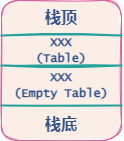

The diagram above was exported from draw.io. Its source (the exported page's mxGraphModel, read from the mxfile embedded in the PNG):
<mxGraphModel dx="1580" dy="961" grid="1" gridSize="10" guides="1" tooltips="1" connect="1" arrows="1" fold="1" page="1" pageScale="1.5" pageWidth="1169" pageHeight="826" background="#FFFFFF" math="0" shadow="0">
  <root>
    <mxCell id="0" />
    <mxCell id="1" parent="0" />
    <mxCell id="2" value="" style="rounded=1;whiteSpace=wrap;html=1;sketch=1;fontColor=#325288;strokeColor=#D96098;fillStyle=solid;fillColor=#FAEEE7;" vertex="1" parent="1">
      <mxGeometry x="1800" y="1200" width="120" height="140" as="geometry" />
    </mxCell>
    <mxCell id="3" value="" style="endArrow=none;html=1;rounded=0;sketch=1;strokeWidth=2;sourcePerimeterSpacing=6;targetPerimeterSpacing=6;entryX=0;entryY=0.25;entryDx=0;entryDy=0;exitX=1;exitY=0.25;exitDx=0;exitDy=0;fontColor=#325288;strokeColor=#24A19C;" edge="1" source="2" target="2" parent="1">
      <mxGeometry width="50" height="50" relative="1" as="geometry">
        <mxPoint x="1840" y="1330" as="sourcePoint" />
        <mxPoint x="1890" y="1280" as="targetPoint" />
      </mxGeometry>
    </mxCell>
    <mxCell id="4" value="" style="endArrow=none;html=1;rounded=0;sketch=1;strokeWidth=2;sourcePerimeterSpacing=6;targetPerimeterSpacing=6;entryX=0;entryY=0.5;entryDx=0;entryDy=0;exitX=1;exitY=0.5;exitDx=0;exitDy=0;fontColor=#325288;strokeColor=#24A19C;" edge="1" parent="1">
      <mxGeometry width="50" height="50" relative="1" as="geometry">
        <mxPoint x="1920" y="1265" as="sourcePoint" />
        <mxPoint x="1800" y="1265" as="targetPoint" />
      </mxGeometry>
    </mxCell>
    <mxCell id="5" value="" style="endArrow=none;html=1;rounded=0;sketch=1;strokeWidth=2;sourcePerimeterSpacing=6;targetPerimeterSpacing=6;entryX=0;entryY=0.75;entryDx=0;entryDy=0;exitX=1;exitY=0.75;exitDx=0;exitDy=0;fontColor=#325288;strokeColor=#24A19C;" edge="1" source="2" target="2" parent="1">
      <mxGeometry width="50" height="50" relative="1" as="geometry">
        <mxPoint x="1930" y="1230" as="sourcePoint" />
        <mxPoint x="1810" y="1230" as="targetPoint" />
      </mxGeometry>
    </mxCell>
    <mxCell id="6" value="&lt;font face=&quot;Lucida Console&quot; style=&quot;font-size: 16px&quot;&gt;&lt;b&gt;栈顶&lt;/b&gt;&lt;/font&gt;" style="text;html=1;strokeColor=none;fillColor=none;align=center;verticalAlign=middle;whiteSpace=wrap;rounded=0;sketch=1;fontColor=#325288;" vertex="1" parent="1">
      <mxGeometry x="1830" y="1203" width="60" height="30" as="geometry" />
    </mxCell>
    <mxCell id="7" value="&lt;font face=&quot;Lucida Console&quot; size=&quot;1&quot;&gt;&lt;b style=&quot;font-size: 12px&quot;&gt;XXX&lt;br&gt;(Table)&lt;/b&gt;&lt;/font&gt;" style="text;html=1;strokeColor=none;fillColor=none;align=center;verticalAlign=middle;whiteSpace=wrap;rounded=0;sketch=1;fontColor=#325288;" vertex="1" parent="1">
      <mxGeometry x="1810" y="1235" width="100" height="30" as="geometry" />
    </mxCell>
    <mxCell id="8" value="&lt;font face=&quot;Lucida Console&quot; size=&quot;1&quot;&gt;&lt;b style=&quot;font-size: 12px&quot;&gt;XXX&lt;br&gt;(Empty Table)&lt;/b&gt;&lt;/font&gt;" style="text;html=1;strokeColor=none;fillColor=none;align=center;verticalAlign=middle;whiteSpace=wrap;rounded=0;sketch=1;fontColor=#325288;" vertex="1" parent="1">
      <mxGeometry x="1800" y="1270" width="120" height="30" as="geometry" />
    </mxCell>
    <mxCell id="9" value="&lt;font face=&quot;Lucida Console&quot; style=&quot;font-size: 16px&quot;&gt;&lt;b&gt;栈底&lt;/b&gt;&lt;/font&gt;" style="text;html=1;strokeColor=none;fillColor=none;align=center;verticalAlign=middle;whiteSpace=wrap;rounded=0;sketch=1;fontColor=#325288;" vertex="1" parent="1">
      <mxGeometry x="1830" y="1310" width="60" height="30" as="geometry" />
    </mxCell>
  </root>
</mxGraphModel>